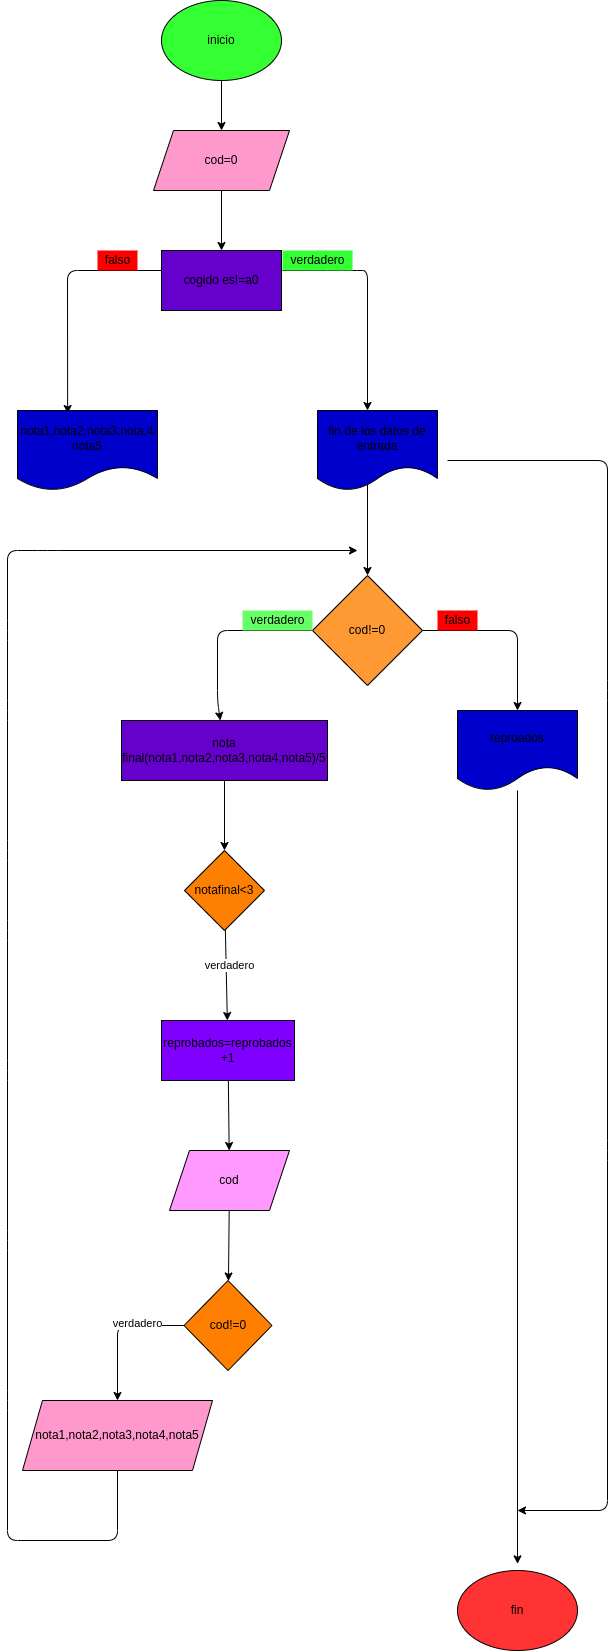

The diagram above was exported from draw.io. Its source (the exported page's mxGraphModel, read from the mxfile embedded in the PNG):
<mxGraphModel dx="738" dy="341" grid="1" gridSize="10" guides="1" tooltips="1" connect="1" arrows="1" fold="1" page="1" pageScale="1" pageWidth="827" pageHeight="1169" math="0" shadow="0">
  <root>
    <mxCell id="0" />
    <mxCell id="1" parent="0" />
    <mxCell id="5" value="" style="edgeStyle=none;html=1;" parent="1" source="2" target="4" edge="1">
      <mxGeometry relative="1" as="geometry" />
    </mxCell>
    <mxCell id="2" value="inicio" style="ellipse;whiteSpace=wrap;html=1;fillColor=#33FF33;" parent="1" vertex="1">
      <mxGeometry x="354" y="10" width="120" height="80" as="geometry" />
    </mxCell>
    <mxCell id="8" value="" style="edgeStyle=none;html=1;" parent="1" source="4" edge="1">
      <mxGeometry relative="1" as="geometry">
        <mxPoint x="414" y="260" as="targetPoint" />
      </mxGeometry>
    </mxCell>
    <mxCell id="4" value="cod=0" style="shape=parallelogram;perimeter=parallelogramPerimeter;whiteSpace=wrap;html=1;fixedSize=1;fillColor=#FF99CC;" parent="1" vertex="1">
      <mxGeometry x="346" y="140" width="136" height="60" as="geometry" />
    </mxCell>
    <mxCell id="10" style="edgeStyle=none;html=1;" parent="1" edge="1">
      <mxGeometry relative="1" as="geometry">
        <mxPoint x="560" y="420" as="targetPoint" />
        <Array as="points">
          <mxPoint x="520" y="280" />
          <mxPoint x="540" y="280" />
          <mxPoint x="560" y="280" />
        </Array>
        <mxPoint x="474" y="280" as="sourcePoint" />
      </mxGeometry>
    </mxCell>
    <mxCell id="11" style="edgeStyle=none;html=1;" parent="1" edge="1">
      <mxGeometry relative="1" as="geometry">
        <mxPoint x="260.15" y="423.02" as="targetPoint" />
        <Array as="points">
          <mxPoint x="260" y="280" />
        </Array>
        <mxPoint x="363.9990566037735" y="280.0011320754717" as="sourcePoint" />
      </mxGeometry>
    </mxCell>
    <mxCell id="12" value="cogido es!=a0" style="rounded=0;whiteSpace=wrap;html=1;fillColor=#6600CC;" vertex="1" parent="1">
      <mxGeometry x="354" y="260" width="120" height="60" as="geometry" />
    </mxCell>
    <mxCell id="19" value="" style="edgeStyle=none;html=1;" edge="1" parent="1" target="18">
      <mxGeometry relative="1" as="geometry">
        <mxPoint x="570" y="476.25" as="sourcePoint" />
        <Array as="points">
          <mxPoint x="560" y="480" />
        </Array>
      </mxGeometry>
    </mxCell>
    <mxCell id="15" value="verdadero" style="text;html=1;align=center;verticalAlign=middle;resizable=0;points=[];autosize=1;strokeColor=none;fillColor=#33FF33;" vertex="1" parent="1">
      <mxGeometry x="475" y="260" width="70" height="20" as="geometry" />
    </mxCell>
    <mxCell id="16" value="falso" style="text;html=1;align=center;verticalAlign=middle;resizable=0;points=[];autosize=1;strokeColor=none;fillColor=#FF0000;" vertex="1" parent="1">
      <mxGeometry x="290" y="260" width="40" height="20" as="geometry" />
    </mxCell>
    <mxCell id="21" value="" style="edgeStyle=none;html=1;entryX=0.5;entryY=0;entryDx=0;entryDy=0;" edge="1" parent="1" source="18" target="20">
      <mxGeometry relative="1" as="geometry">
        <Array as="points">
          <mxPoint x="710" y="640" />
        </Array>
      </mxGeometry>
    </mxCell>
    <mxCell id="23" value="" style="edgeStyle=none;html=1;" edge="1" parent="1" source="18" target="22">
      <mxGeometry relative="1" as="geometry">
        <Array as="points">
          <mxPoint x="410" y="640" />
          <mxPoint x="410" y="710" />
        </Array>
      </mxGeometry>
    </mxCell>
    <mxCell id="18" value="cod!=0" style="rhombus;whiteSpace=wrap;html=1;fillColor=#FF9933;" vertex="1" parent="1">
      <mxGeometry x="505" y="585" width="110" height="110" as="geometry" />
    </mxCell>
    <mxCell id="41" style="edgeStyle=none;html=1;" edge="1" parent="1" source="20">
      <mxGeometry relative="1" as="geometry">
        <mxPoint x="710" y="1573.3333333333333" as="targetPoint" />
      </mxGeometry>
    </mxCell>
    <mxCell id="20" value="reproados" style="shape=document;whiteSpace=wrap;html=1;boundedLbl=1;fillColor=#0000CC;" vertex="1" parent="1">
      <mxGeometry x="650" y="720" width="120" height="80" as="geometry" />
    </mxCell>
    <mxCell id="29" value="" style="edgeStyle=none;html=1;" edge="1" parent="1" source="22" target="28">
      <mxGeometry relative="1" as="geometry" />
    </mxCell>
    <mxCell id="22" value="nota final(nota1,nota2,nota3,nota4,nota5)/5" style="whiteSpace=wrap;html=1;fillColor=#6600CC;" vertex="1" parent="1">
      <mxGeometry x="314" y="730" width="206" height="60" as="geometry" />
    </mxCell>
    <mxCell id="26" value="falso" style="text;html=1;align=center;verticalAlign=middle;resizable=0;points=[];autosize=1;strokeColor=none;fillColor=#FF0000;" vertex="1" parent="1">
      <mxGeometry x="630" y="620" width="40" height="20" as="geometry" />
    </mxCell>
    <mxCell id="27" value="verdadero" style="text;html=1;align=center;verticalAlign=middle;resizable=0;points=[];autosize=1;strokeColor=none;fillColor=#66FF66;" vertex="1" parent="1">
      <mxGeometry x="435" y="620" width="70" height="20" as="geometry" />
    </mxCell>
    <mxCell id="31" value="" style="edgeStyle=none;html=1;" edge="1" parent="1" source="28" target="30">
      <mxGeometry relative="1" as="geometry" />
    </mxCell>
    <mxCell id="32" value="verdadero" style="edgeLabel;html=1;align=center;verticalAlign=middle;resizable=0;points=[];" vertex="1" connectable="0" parent="31">
      <mxGeometry x="-0.2074" y="3" relative="1" as="geometry">
        <mxPoint as="offset" />
      </mxGeometry>
    </mxCell>
    <mxCell id="28" value="notafinal&amp;lt;3" style="rhombus;whiteSpace=wrap;html=1;fillColor=#FF8000;" vertex="1" parent="1">
      <mxGeometry x="377" y="860" width="80" height="80" as="geometry" />
    </mxCell>
    <mxCell id="34" value="" style="edgeStyle=none;html=1;" edge="1" parent="1" source="30" target="33">
      <mxGeometry relative="1" as="geometry" />
    </mxCell>
    <mxCell id="30" value="reprobados=reprobados +1" style="whiteSpace=wrap;html=1;fillColor=#7F00FF;" vertex="1" parent="1">
      <mxGeometry x="354" y="1030" width="133" height="60" as="geometry" />
    </mxCell>
    <mxCell id="36" value="" style="edgeStyle=none;html=1;" edge="1" parent="1" source="33" target="35">
      <mxGeometry relative="1" as="geometry" />
    </mxCell>
    <mxCell id="33" value="cod" style="shape=parallelogram;perimeter=parallelogramPerimeter;whiteSpace=wrap;html=1;fixedSize=1;fillColor=#FF99FF;" vertex="1" parent="1">
      <mxGeometry x="362" y="1160" width="120" height="60" as="geometry" />
    </mxCell>
    <mxCell id="37" style="edgeStyle=none;html=1;" edge="1" parent="1" source="35">
      <mxGeometry relative="1" as="geometry">
        <mxPoint x="310" y="1410" as="targetPoint" />
        <Array as="points">
          <mxPoint x="310" y="1335" />
        </Array>
      </mxGeometry>
    </mxCell>
    <mxCell id="39" value="verdadero" style="edgeLabel;html=1;align=center;verticalAlign=middle;resizable=0;points=[];" vertex="1" connectable="0" parent="37">
      <mxGeometry x="-0.3357" y="-2" relative="1" as="geometry">
        <mxPoint as="offset" />
      </mxGeometry>
    </mxCell>
    <mxCell id="35" value="cod!=0" style="rhombus;whiteSpace=wrap;html=1;fillColor=#FF8000;" vertex="1" parent="1">
      <mxGeometry x="376.5" y="1290" width="88" height="90" as="geometry" />
    </mxCell>
    <mxCell id="40" style="edgeStyle=none;html=1;" edge="1" parent="1" source="38">
      <mxGeometry relative="1" as="geometry">
        <mxPoint x="550" y="560" as="targetPoint" />
        <Array as="points">
          <mxPoint x="310" y="1550" />
          <mxPoint x="200" y="1550" />
          <mxPoint x="200" y="1410" />
          <mxPoint x="200" y="1250" />
          <mxPoint x="200" y="1080" />
          <mxPoint x="200" y="940" />
          <mxPoint x="200" y="860" />
          <mxPoint x="200" y="720" />
          <mxPoint x="200" y="640" />
          <mxPoint x="200" y="560" />
          <mxPoint x="240" y="560" />
        </Array>
      </mxGeometry>
    </mxCell>
    <mxCell id="38" value="nota1,nota2,nota3,nota4,nota5" style="shape=parallelogram;perimeter=parallelogramPerimeter;whiteSpace=wrap;html=1;fixedSize=1;fillColor=#FF99CC;" vertex="1" parent="1">
      <mxGeometry x="215" y="1410" width="190" height="70" as="geometry" />
    </mxCell>
    <mxCell id="44" style="edgeStyle=none;html=1;" edge="1" parent="1">
      <mxGeometry relative="1" as="geometry">
        <mxPoint x="710" y="1520" as="targetPoint" />
        <mxPoint x="640" y="470" as="sourcePoint" />
        <Array as="points">
          <mxPoint x="800" y="470" />
          <mxPoint x="800" y="700" />
          <mxPoint x="800" y="1160" />
          <mxPoint x="800" y="1520" />
        </Array>
      </mxGeometry>
    </mxCell>
    <mxCell id="42" value="fin de los datos de entrada" style="shape=document;whiteSpace=wrap;html=1;boundedLbl=1;fillColor=#0000CC;" vertex="1" parent="1">
      <mxGeometry x="510" y="420" width="120" height="80" as="geometry" />
    </mxCell>
    <mxCell id="43" value="nota1,nota2,nota3,nota,4 nota5" style="shape=document;whiteSpace=wrap;html=1;boundedLbl=1;fillColor=#0000CC;" vertex="1" parent="1">
      <mxGeometry x="210" y="420" width="140" height="80" as="geometry" />
    </mxCell>
    <mxCell id="46" value="fin" style="ellipse;whiteSpace=wrap;html=1;fillColor=#FF3333;" vertex="1" parent="1">
      <mxGeometry x="650" y="1580" width="120" height="80" as="geometry" />
    </mxCell>
  </root>
</mxGraphModel>